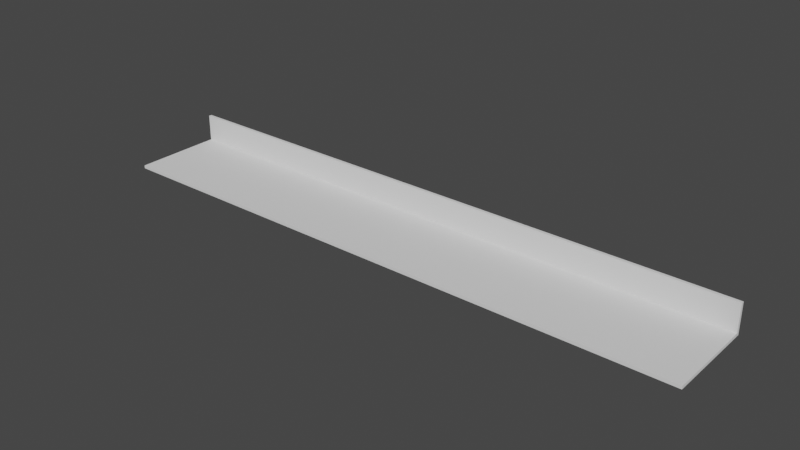 # Source: museum_base.blend  (saved by Blender 3.1.7; exported with 4.5.12 LTS)
import bpy
from mathutils import Matrix  # noqa: F401  (used for matrix-valued properties, if any)

bpy.ops.wm.read_factory_settings(use_empty=True)
scene = bpy.context.scene
scene.name = 'Scene'

# ---- collections
col_collection = bpy.data.collections.new('Collection'); scene.collection.children.link(col_collection)

# ---- world
world_world = bpy.data.worlds.new('World'); scene.world = world_world
world_world.use_nodes = True; world_world.node_tree.nodes.clear()
_N = world_world.node_tree.nodes; _L = world_world.node_tree.links
n0 = _N.new('ShaderNodeOutputWorld'); n0.name = 'World Output'; n0.location = (300, 300)
n1 = _N.new('ShaderNodeBackground'); n1.name = 'Background'; n1.location = (10, 300)
n1.inputs[0].default_value = (0.05088, 0.05088, 0.05088, 1.0)
_L.new(n1.outputs[0], n0.inputs[0])
n0.is_active_output = True
world_world.color = (0.05088, 0.05088, 0.05088)
world_world.use_sun_shadow = False
world_world.sun_shadow_jitter_overblur = 0.0

# ---- meshes
me_cube_002 = bpy.data.meshes.new('Cube.002')
me_cube_002.from_pydata([(-20.0, -2.0, -0.1), (-20.0, -2.0, 0.1), (-20.0, 2.0, -0.1), (-20.0, 2.0, 0.1), (20.0, -2.0, -0.1), (20.0, -2.0, 0.1), (20.0, 2.0, -0.1), (20.0, 2.0, 0.1)], [], [(0, 1, 3, 2), (2, 3, 7, 6), (6, 7, 5, 4), (4, 5, 1, 0), (2, 6, 4, 0), (7, 3, 1, 5)])
_uv = me_cube_002.uv_layers.new(name='UVMap')
_uv.uv.foreach_set('vector', [0.375, 0.0, 0.625, 0.0, 0.625, 0.25, 0.375, 0.25, 0.375, 0.25, 0.625, 0.25, 0.625, 0.5, 0.375, 0.5, 0.375, 0.5, 0.625, 0.5, 0.625, 0.75, 0.375, 0.75, 0.375, 0.75, 0.625, 0.75, 0.625, 1.0, 0.375, 1.0, 0.125, 0.5, 0.375, 0.5, 0.375, 0.75, 0.125, 0.75, 0.625, 0.5, 0.875, 0.5, 0.875, 0.75, 0.625, 0.75])
me_cube_002.use_remesh_fix_poles = True
me_cube_002.use_remesh_preserve_attributes = False
me_cube_002.update()
me_cube_003 = bpy.data.meshes.new('Cube.003')
me_cube_003.from_pydata([(-20.0, -0.1, -1.0), (-20.0, -0.1, 1.0), (-20.0, 0.1, -1.0), (-20.0, 0.1, 1.0), (20.0, -0.1, -1.0), (20.0, -0.1, 1.0), (20.0, 0.1, -1.0), (20.0, 0.1, 1.0)], [], [(0, 1, 3, 2), (2, 3, 7, 6), (6, 7, 5, 4), (4, 5, 1, 0), (2, 6, 4, 0), (7, 3, 1, 5)])
_uv = me_cube_003.uv_layers.new(name='UVMap')
_uv.uv.foreach_set('vector', [0.375, 0.0, 0.625, 0.0, 0.625, 0.25, 0.375, 0.25, 0.375, 0.25, 0.625, 0.25, 0.625, 0.5, 0.375, 0.5, 0.375, 0.5, 0.625, 0.5, 0.625, 0.75, 0.375, 0.75, 0.375, 0.75, 0.625, 0.75, 0.625, 1.0, 0.375, 1.0, 0.125, 0.5, 0.375, 0.5, 0.375, 0.75, 0.125, 0.75, 0.625, 0.5, 0.875, 0.5, 0.875, 0.75, 0.625, 0.75])
me_cube_003.use_remesh_fix_poles = True
me_cube_003.use_remesh_preserve_attributes = False
me_cube_003.update()

# ---- objects
ob_cube = bpy.data.objects.new('Cube', me_cube_002)
ob_cube_001 = bpy.data.objects.new('Cube.001', me_cube_003)

# ---- transforms, parenting, visibility, modifiers, constraints
ob_cube.location = (0.0, -1.091, 0.0)
ob_cube.scale = (1.0, 1.5, 1.0)
ob_cube_001.location = (0.0, 1.99, 0.9027)

# ---- collection membership
scene.collection.objects.link(ob_cube)
scene.collection.objects.link(ob_cube_001)
def _layer_coll(name, lc=None):
    lc = lc or bpy.context.view_layer.layer_collection
    for c in lc.children:
        if c.name == name: return c
        r = _layer_coll(name, c)
        if r: return r
_layer_coll('Collection').exclude = True

# ---- scene / render settings (as saved in the file)
scene.frame_start = 1; scene.frame_end = 250; scene.frame_set(1)
scene.render.engine = 'BLENDER_EEVEE_NEXT'
scene.cycles.sampling_pattern = 'TABULATED_SOBOL'
scene.cycles.use_light_tree = False
scene.view_settings.view_transform = 'Filmic'
bpy.context.view_layer.update()

# ---- added for rendering (the .blend has no active camera and no usable light): camera, sun
cam_auto = bpy.data.cameras.new('AutoCamera')
cam_auto.lens = 50.0
cam_auto.sensor_width = 36.0
cam_auto.clip_end = 1000.0
ob_auto_camera = bpy.data.objects.new('AutoCamera', cam_auto)
scene.collection.objects.link(ob_auto_camera)
ob_auto_camera.location = (37.494, -45.9929, 30.8966)
ob_auto_camera.rotation_euler = (1.09748, -7.21219e-08, 0.694738)
scene.camera = ob_auto_camera
light_auto_sun = bpy.data.lights.new('AutoSun', 'SUN')
light_auto_sun.energy = 3.0
light_auto_sun.angle = 0.0523599
ob_auto_sun = bpy.data.objects.new('AutoSun', light_auto_sun)
scene.collection.objects.link(ob_auto_sun)
ob_auto_sun.rotation_euler = (0.872665, 0.174533, 0.523599)
bpy.context.view_layer.update()
